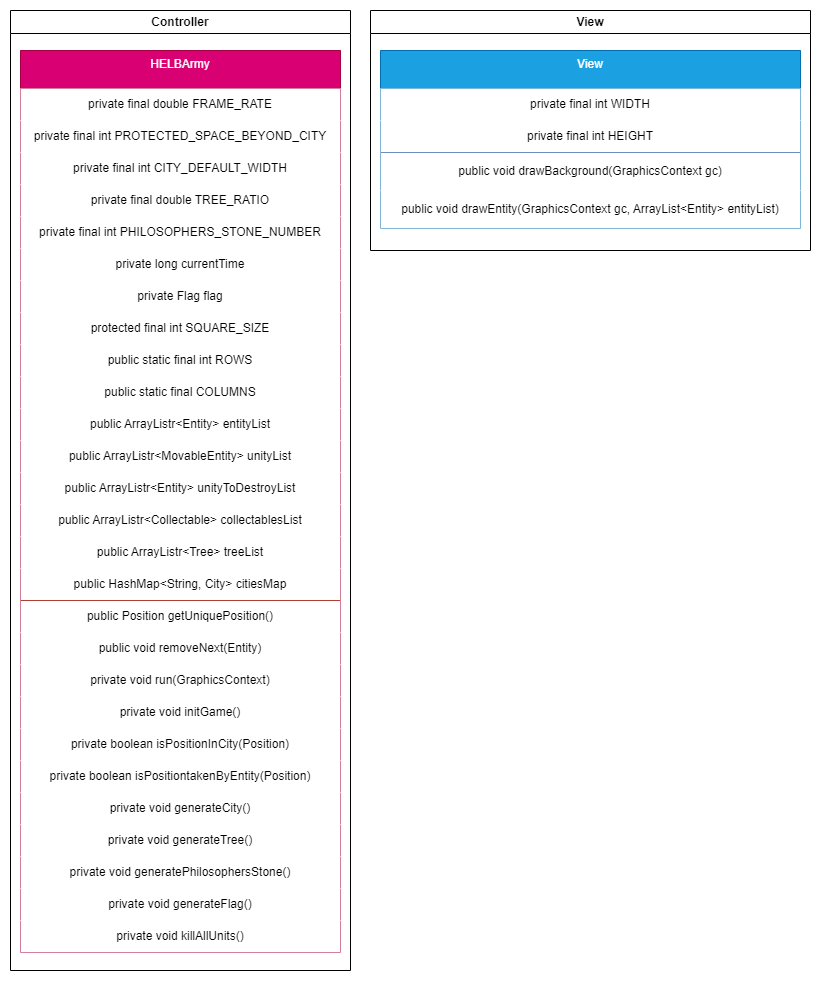

The diagram above was exported from draw.io. Its source (the exported page's mxGraphModel, read from the mxfile embedded in the PNG):
<mxGraphModel dx="2392" dy="2044" grid="1" gridSize="10" guides="1" tooltips="1" connect="1" arrows="1" fold="1" page="1" pageScale="1" pageWidth="827" pageHeight="1169" math="0" shadow="0">
  <root>
    <mxCell id="0" />
    <mxCell id="1" parent="0" />
    <mxCell id="2" value="Controller" style="swimlane;whiteSpace=wrap;html=1;" vertex="1" parent="1">
      <mxGeometry x="310" width="340" height="960" as="geometry" />
    </mxCell>
    <mxCell id="3" value="HELBArmy" style="swimlane;fontStyle=0;align=center;verticalAlign=top;childLayout=stackLayout;horizontal=1;startSize=38;horizontalStack=0;resizeParent=1;resizeLast=0;collapsible=1;marginBottom=0;rounded=0;shadow=0;strokeWidth=1;fillColor=#d80073;strokeColor=#A50040;fontColor=#ffffff;" vertex="1" parent="2">
      <mxGeometry x="10" y="40" width="320" height="902" as="geometry">
        <mxRectangle x="10" y="40" width="160" height="26" as="alternateBounds" />
      </mxGeometry>
    </mxCell>
    <mxCell id="4" value="private final double FRAME_RATE" style="whiteSpace=wrap;html=1;strokeColor=none;" vertex="1" parent="3">
      <mxGeometry y="38" width="320" height="32" as="geometry" />
    </mxCell>
    <mxCell id="5" value="private final int PROTECTED_SPACE_BEYOND_CITY" style="whiteSpace=wrap;html=1;strokeColor=none;" vertex="1" parent="3">
      <mxGeometry y="70" width="320" height="32" as="geometry" />
    </mxCell>
    <mxCell id="6" value="private final int CITY_DEFAULT_WIDTH" style="whiteSpace=wrap;html=1;strokeColor=none;" vertex="1" parent="3">
      <mxGeometry y="102" width="320" height="32" as="geometry" />
    </mxCell>
    <mxCell id="7" value="private final double TREE_RATIO" style="whiteSpace=wrap;html=1;strokeColor=none;" vertex="1" parent="3">
      <mxGeometry y="134" width="320" height="32" as="geometry" />
    </mxCell>
    <mxCell id="8" value="private final int PHILOSOPHERS_STONE_NUMBER" style="whiteSpace=wrap;html=1;strokeColor=none;" vertex="1" parent="3">
      <mxGeometry y="166" width="320" height="32" as="geometry" />
    </mxCell>
    <mxCell id="9" value="private long currentTime" style="whiteSpace=wrap;html=1;strokeColor=none;" vertex="1" parent="3">
      <mxGeometry y="198" width="320" height="32" as="geometry" />
    </mxCell>
    <mxCell id="10" value="private Flag flag" style="whiteSpace=wrap;html=1;strokeColor=none;" vertex="1" parent="3">
      <mxGeometry y="230" width="320" height="32" as="geometry" />
    </mxCell>
    <mxCell id="11" value="protected final int SQUARE_SIZE" style="whiteSpace=wrap;html=1;strokeColor=none;" vertex="1" parent="3">
      <mxGeometry y="262" width="320" height="32" as="geometry" />
    </mxCell>
    <mxCell id="12" value="public static final int ROWS" style="whiteSpace=wrap;html=1;strokeColor=none;" vertex="1" parent="3">
      <mxGeometry y="294" width="320" height="32" as="geometry" />
    </mxCell>
    <mxCell id="13" value="public static final COLUMNS" style="whiteSpace=wrap;html=1;strokeColor=none;" vertex="1" parent="3">
      <mxGeometry y="326" width="320" height="32" as="geometry" />
    </mxCell>
    <mxCell id="14" value="public ArrayListr&amp;lt;Entity&amp;gt; entityList" style="whiteSpace=wrap;html=1;strokeColor=none;" vertex="1" parent="3">
      <mxGeometry y="358" width="320" height="32" as="geometry" />
    </mxCell>
    <mxCell id="15" value="public ArrayListr&amp;lt;MovableEntity&amp;gt; unityList" style="whiteSpace=wrap;html=1;strokeColor=none;" vertex="1" parent="3">
      <mxGeometry y="390" width="320" height="32" as="geometry" />
    </mxCell>
    <mxCell id="16" value="public ArrayListr&amp;lt;Entity&amp;gt; unityToDestroyList" style="whiteSpace=wrap;html=1;strokeColor=none;" vertex="1" parent="3">
      <mxGeometry y="422" width="320" height="32" as="geometry" />
    </mxCell>
    <mxCell id="17" value="public ArrayListr&amp;lt;Collectable&amp;gt; collectablesList" style="whiteSpace=wrap;html=1;strokeColor=none;" vertex="1" parent="3">
      <mxGeometry y="454" width="320" height="32" as="geometry" />
    </mxCell>
    <mxCell id="18" value="public ArrayListr&amp;lt;Tree&amp;gt; treeList" style="whiteSpace=wrap;html=1;strokeColor=none;" vertex="1" parent="3">
      <mxGeometry y="486" width="320" height="32" as="geometry" />
    </mxCell>
    <mxCell id="19" value="public HashMap&amp;lt;String, City&amp;gt; citiesMap" style="whiteSpace=wrap;html=1;strokeColor=none;" vertex="1" parent="3">
      <mxGeometry y="518" width="320" height="32" as="geometry" />
    </mxCell>
    <mxCell id="20" value="public Position getUniquePosition()" style="whiteSpace=wrap;html=1;strokeColor=none;" vertex="1" parent="3">
      <mxGeometry y="550" width="320" height="32" as="geometry" />
    </mxCell>
    <mxCell id="21" value="public void removeNext(Entity)" style="whiteSpace=wrap;html=1;strokeColor=none;" vertex="1" parent="3">
      <mxGeometry y="582" width="320" height="32" as="geometry" />
    </mxCell>
    <mxCell id="22" value="private void run(GraphicsContext)" style="whiteSpace=wrap;html=1;strokeColor=none;" vertex="1" parent="3">
      <mxGeometry y="614" width="320" height="32" as="geometry" />
    </mxCell>
    <mxCell id="23" value="private void initGame()" style="whiteSpace=wrap;html=1;strokeColor=none;" vertex="1" parent="3">
      <mxGeometry y="646" width="320" height="32" as="geometry" />
    </mxCell>
    <mxCell id="24" value="private boolean isPositionInCity(Position)" style="whiteSpace=wrap;html=1;strokeColor=none;" vertex="1" parent="3">
      <mxGeometry y="678" width="320" height="32" as="geometry" />
    </mxCell>
    <mxCell id="25" value="" style="endArrow=none;html=1;rounded=0;exitX=0;exitY=1;exitDx=0;exitDy=0;entryX=1;entryY=1;entryDx=0;entryDy=0;fillColor=#fad9d5;strokeColor=#ae4132;" edge="1" parent="3" source="19" target="19">
      <mxGeometry width="50" height="50" relative="1" as="geometry">
        <mxPoint x="-290" y="301" as="sourcePoint" />
        <mxPoint x="-130" y="301" as="targetPoint" />
      </mxGeometry>
    </mxCell>
    <mxCell id="26" value="private boolean isPositiontakenByEntity(Position)" style="whiteSpace=wrap;html=1;strokeColor=none;" vertex="1" parent="3">
      <mxGeometry y="710" width="320" height="32" as="geometry" />
    </mxCell>
    <mxCell id="27" value="private void generateCity()" style="whiteSpace=wrap;html=1;strokeColor=none;" vertex="1" parent="3">
      <mxGeometry y="742" width="320" height="32" as="geometry" />
    </mxCell>
    <mxCell id="28" value="private void generateTree()" style="whiteSpace=wrap;html=1;strokeColor=none;" vertex="1" parent="3">
      <mxGeometry y="774" width="320" height="32" as="geometry" />
    </mxCell>
    <mxCell id="29" value="private void generatePhilosophersStone()" style="whiteSpace=wrap;html=1;strokeColor=none;" vertex="1" parent="3">
      <mxGeometry y="806" width="320" height="32" as="geometry" />
    </mxCell>
    <mxCell id="30" value="private void generateFlag()" style="whiteSpace=wrap;html=1;strokeColor=none;" vertex="1" parent="3">
      <mxGeometry y="838" width="320" height="32" as="geometry" />
    </mxCell>
    <mxCell id="31" value="private void killAllUnits()" style="whiteSpace=wrap;html=1;strokeColor=none;" vertex="1" parent="3">
      <mxGeometry y="870" width="320" height="32" as="geometry" />
    </mxCell>
    <mxCell id="32" value="View" style="swimlane;whiteSpace=wrap;html=1;" vertex="1" parent="1">
      <mxGeometry x="670" width="440" height="240" as="geometry" />
    </mxCell>
    <mxCell id="33" value="View" style="swimlane;fontStyle=0;align=center;verticalAlign=top;childLayout=stackLayout;horizontal=1;startSize=38;horizontalStack=0;resizeParent=1;resizeLast=0;collapsible=1;marginBottom=0;rounded=0;shadow=0;strokeWidth=1;fillColor=#1ba1e2;fontColor=#ffffff;strokeColor=#006EAF;" vertex="1" parent="32">
      <mxGeometry x="10" y="40" width="420" height="178" as="geometry">
        <mxRectangle x="10" y="40" width="160" height="26" as="alternateBounds" />
      </mxGeometry>
    </mxCell>
    <mxCell id="34" value="private final int WIDTH" style="whiteSpace=wrap;html=1;strokeColor=none;" vertex="1" parent="33">
      <mxGeometry y="38" width="420" height="32" as="geometry" />
    </mxCell>
    <mxCell id="35" value="private final int HEIGHT" style="whiteSpace=wrap;html=1;strokeColor=none;" vertex="1" parent="33">
      <mxGeometry y="70" width="420" height="32" as="geometry" />
    </mxCell>
    <mxCell id="36" value="public void drawBackground(GraphicsContext gc)" style="whiteSpace=wrap;html=1;strokeColor=none;" vertex="1" parent="33">
      <mxGeometry y="102" width="420" height="38" as="geometry" />
    </mxCell>
    <mxCell id="37" value="public void drawEntity(GraphicsContext gc, ArrayList&amp;lt;Entity&amp;gt; entityList)" style="whiteSpace=wrap;html=1;strokeColor=none;" vertex="1" parent="33">
      <mxGeometry y="140" width="420" height="38" as="geometry" />
    </mxCell>
    <mxCell id="38" value="" style="endArrow=none;html=1;rounded=0;exitX=0;exitY=0;exitDx=0;exitDy=0;entryX=1;entryY=0;entryDx=0;entryDy=0;fillColor=#dae8fc;strokeColor=#6c8ebf;" edge="1" parent="33" source="36" target="36">
      <mxGeometry width="50" height="50" relative="1" as="geometry">
        <mxPoint x="160" y="234" as="sourcePoint" />
        <mxPoint x="480" y="234" as="targetPoint" />
      </mxGeometry>
    </mxCell>
  </root>
</mxGraphModel>